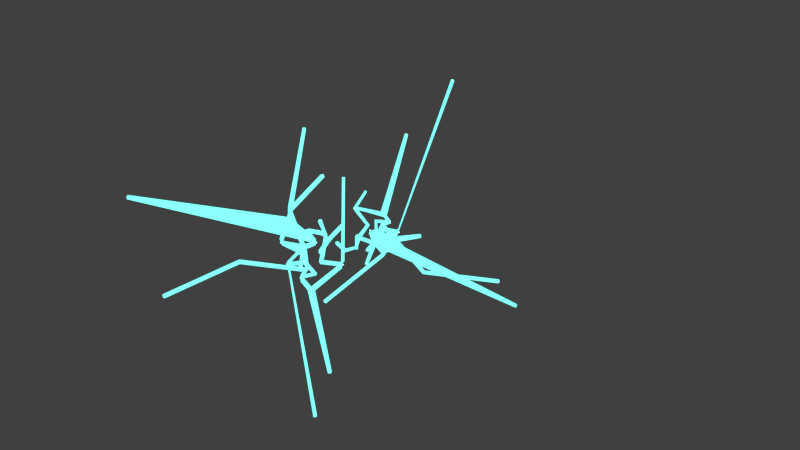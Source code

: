 # Source: stars.blend  (saved by Blender 2.79.0; exported with 4.5.12 LTS)
import bpy
from mathutils import Matrix  # noqa: F401  (used for matrix-valued properties, if any)

bpy.ops.wm.read_factory_settings(use_empty=True)
scene = bpy.context.scene
scene.name = 'Scene'

# ---- collections
col_collection_1 = bpy.data.collections.new('Collection 1'); scene.collection.children.link(col_collection_1)

# ---- materials (node trees are filled in below, after node groups)
mat_material_001 = bpy.data.materials.new('Material.001')
mat_material_001.alpha_threshold = 0.0
mat_material_001.roughness = 0.5
mat_material = bpy.data.materials.new('Material')
mat_material.alpha_threshold = 0.0
mat_material.roughness = 0.5
mat_material.line_color = (0.0, 0.0, 0.0, 1.0)
mat_material_004 = bpy.data.materials.new('Material.004')
mat_material_004.alpha_threshold = 0.0
mat_material_004.roughness = 0.5

# ---- material node trees
mat_material_001.use_nodes = True; mat_material_001.node_tree.nodes.clear()
_N = mat_material_001.node_tree.nodes; _L = mat_material_001.node_tree.links
n0 = _N.new('ShaderNodeOutputMaterial'); n0.name = 'Material Output'; n0.location = (300, 300)
n1 = _N.new('ShaderNodeEmission'); n1.name = 'Emission'; n1.location = (10, 300)
n1.inputs[0].default_value = (0.15, 0.8, 0.6681, 1.0)
n1.inputs[1].default_value = 8.0
_L.new(n1.outputs[0], n0.inputs[0])
n0.is_active_output = True
mat_material.use_nodes = True; mat_material.node_tree.nodes.clear()
_N = mat_material.node_tree.nodes; _L = mat_material.node_tree.links
n0 = _N.new('ShaderNodeOutputMaterial'); n0.name = 'Material Output'; n0.location = (300, 300)
n1 = _N.new('ShaderNodeEmission'); n1.name = 'Emission'; n1.location = (10, 300)
n1.inputs[0].default_value = (0.1337, 0.8, 0.6893, 1.0)
n1.inputs[1].default_value = 2.0
_L.new(n1.outputs[0], n0.inputs[0])
n0.is_active_output = True
mat_material_004.use_nodes = True; mat_material_004.node_tree.nodes.clear()
_N = mat_material_004.node_tree.nodes; _L = mat_material_004.node_tree.links
n0 = _N.new('ShaderNodeOutputMaterial'); n0.name = 'Material Output'; n0.location = (300, 300)
n1 = _N.new('ShaderNodeEmission'); n1.name = 'Emission'; n1.location = (10, 300)
n1.inputs[0].default_value = (0.15, 0.8, 0.6681, 1.0)
n1.inputs[1].default_value = 8.0
_L.new(n1.outputs[0], n0.inputs[0])
n0.is_active_output = True

# ---- world
world_world = bpy.data.worlds.new('World'); scene.world = world_world
world_world.color = (0.05088, 0.05088, 0.05088)
world_world.use_sun_shadow = False
world_world.sun_shadow_jitter_overblur = 0.0
world_world.cycles.sampling_method = 'MANUAL'

# ---- meshes
me_icosphere = bpy.data.meshes.new('Icosphere')
me_icosphere.from_pydata([(-1.277e-09, 4.47e-09, -0.1), (0.07236, -0.05257, -0.04472), (-0.02764, -0.08506, -0.04472), (-0.08944, 4.47e-09, -0.04472), (-0.02764, 0.08506, -0.04472), (0.07236, 0.05257, -0.04472), (0.02764, -0.08506, 0.04472), (-0.07236, -0.05257, 0.04472), (-0.07236, 0.05257, 0.04472), (0.02764, 0.08506, 0.04472), (0.08944, 4.47e-09, 0.04472), (-1.277e-09, 4.47e-09, 0.1), (-0.01625, -0.05, -0.08507), (0.04253, -0.0309, -0.08507), (0.02629, -0.0809, -0.05257), (0.08506, 4.47e-09, -0.05257), (0.04253, 0.0309, -0.08507), (-0.05257, 4.47e-09, -0.08507), (-0.06882, -0.05, -0.05257), (-0.01625, 0.05, -0.08507), (-0.06882, 0.05, -0.05257), (0.02629, 0.0809, -0.05257), (0.09511, -0.0309, 1.277e-09), (0.09511, 0.0309, 1.277e-09), (-1.277e-09, -0.1, 1.277e-09), (0.05878, -0.0809, 1.277e-09), (-0.09511, -0.0309, 1.277e-09), (-0.05878, -0.0809, 1.277e-09), (-0.05878, 0.0809, 1.277e-09), (-0.09511, 0.0309, 1.277e-09), (0.05878, 0.0809, 1.277e-09), (-1.277e-09, 0.1, 1.277e-09), (0.06882, -0.05, 0.05257), (-0.02629, -0.0809, 0.05257), (-0.08506, 4.47e-09, 0.05257), (-0.02629, 0.0809, 0.05257), (0.06882, 0.05, 0.05257), (0.01625, -0.05, 0.08507), (0.05257, 4.47e-09, 0.08507), (-0.04253, -0.0309, 0.08507), (-0.04253, 0.0309, 0.08507), (0.01625, 0.05, 0.08507)], [], [(0, 13, 12), (1, 13, 15), (0, 12, 17), (0, 17, 19), (0, 19, 16), (1, 15, 22), (2, 14, 24), (3, 18, 26), (4, 20, 28), (5, 21, 30), (1, 22, 25), (2, 24, 27), (3, 26, 29), (4, 28, 31), (5, 30, 23), (6, 32, 37), (7, 33, 39), (8, 34, 40), (9, 35, 41), (10, 36, 38), (38, 41, 11), (38, 36, 41), (36, 9, 41), (41, 40, 11), (41, 35, 40), (35, 8, 40), (40, 39, 11), (40, 34, 39), (34, 7, 39), (39, 37, 11), (39, 33, 37), (33, 6, 37), (37, 38, 11), (37, 32, 38), (32, 10, 38), (23, 36, 10), (23, 30, 36), (30, 9, 36), (31, 35, 9), (31, 28, 35), (28, 8, 35), (29, 34, 8), (29, 26, 34), (26, 7, 34), (27, 33, 7), (27, 24, 33), (24, 6, 33), (25, 32, 6), (25, 22, 32), (22, 10, 32), (30, 31, 9), (30, 21, 31), (21, 4, 31), (28, 29, 8), (28, 20, 29), (20, 3, 29), (26, 27, 7), (26, 18, 27), (18, 2, 27), (24, 25, 6), (24, 14, 25), (14, 1, 25), (22, 23, 10), (22, 15, 23), (15, 5, 23), (16, 21, 5), (16, 19, 21), (19, 4, 21), (19, 20, 4), (19, 17, 20), (17, 3, 20), (17, 18, 3), (17, 12, 18), (12, 2, 18), (15, 16, 5), (15, 13, 16), (13, 0, 16), (12, 14, 2), (12, 13, 14), (13, 1, 14)])
me_icosphere.materials.append(mat_material_001)
me_icosphere.use_remesh_preserve_volume = False
me_icosphere.use_remesh_preserve_attributes = False
me_icosphere.use_mirror_vertex_groups = False
me_icosphere.update()
me_cube = bpy.data.meshes.new('Cube')
me_cube.from_pydata([(-3.725e-08, -2.98e-08, 0.0), (3.682, 4.189, -0.9887), (2.011, 1.081, 0.228), (2.964, 0.6246, 2.368), (1.451, 3.059, 4.093), (-1.648, 1.697, 4.267), (-0.2364, 2.489, 2.237), (-1.687, 0.09426, 1.535), (1.99, -1.296, -3.854), (-2.68, -1.643, -0.6523), (0.4633, -0.4284, -1.116), (-0.097, -1.378, -2.297), (1.756, -0.02494, -1.472), (1.261, -1.804, 1.209), (4.013, -1.028, 3.58), (4.622, 0.4398, 5.407), (4.249, 3.8, 6.257), (-5.396, -0.1613, 1.601), (0.0425, -0.5346, 2.855), (-4.842, 1.375, 5.145), (0.7419, -0.2604, 4.532), (0.6045, 2.594, 6.364), (-5.184, 1.836, 6.479), (4.684, -5.983, 3.255), (-5.082, -9.129, 2.086), (-9.564, 19.06, 4.638), (4.224, -0.0823, -18.71), (4.485, -0.463, 16.05), (-15.49, 16.12, 13.03), (-27.99, -11.6, 6.747), (-13.2, -17.7, -3.155), (0.1837, 0.2291, -29.44), (-6.947, 2.936, 3.792), (-5.534, 2.438, 4.72), (-11.76, 2.461, 2.51)], [(3, 14), (12, 13), (11, 12), (8, 11), (10, 11), (0, 10), (9, 0), (1, 8), (2, 1), (3, 2), (4, 3), (5, 4), (6, 5), (7, 6), (0, 7), (14, 15), (15, 16), (7, 17), (6, 18), (6, 19), (5, 20), (4, 21), (19, 22), (18, 22), (17, 18), (9, 18), (0, 18), (18, 23), (10, 24), (1, 25), (8, 26), (22, 27), (22, 28), (19, 29), (24, 30), (9, 31), (17, 32), (32, 33), (32, 34)], [])
me_cube.materials.append(mat_material)
me_cube.use_remesh_preserve_volume = False
me_cube.use_remesh_preserve_attributes = False
me_cube.use_mirror_vertex_groups = False
me_cube.update()
me_cube_001 = bpy.data.meshes.new('Cube.001')
me_cube_001.from_pydata([(-3.725e-08, -2.98e-08, 0.0), (3.682, 4.189, -0.9887), (2.011, 1.081, 0.228), (2.964, 0.6246, 2.368), (1.451, 3.059, 4.093), (-1.648, 1.697, 4.267), (-0.2364, 2.489, 2.237), (-1.687, 0.09426, 1.535), (1.99, -1.296, -3.854), (-2.68, -1.643, -0.6523), (0.4633, -0.4284, -1.116), (-0.097, -1.378, -2.297), (1.756, -0.02494, -1.472), (1.261, -1.804, 1.209), (4.013, -1.028, 3.58), (4.622, 0.4398, 5.407), (4.249, 3.8, 6.257), (-5.396, -0.1613, 1.601), (0.0425, -0.5346, 2.855), (-4.842, 1.375, 5.145), (0.7419, -0.2604, 4.532), (0.6045, 2.594, 6.364), (-5.184, 1.836, 6.479), (4.684, -5.983, 3.255), (-5.082, -9.129, 2.086), (-9.564, 19.06, 4.638), (4.224, -0.0823, -18.71), (4.485, -0.463, 16.05), (-15.49, 16.12, 13.03), (-27.99, -11.6, 6.747), (-13.2, -17.7, -3.155), (0.1837, 0.2291, -29.44), (-6.947, 2.936, 3.792), (-5.534, 2.438, 4.72), (-11.76, 2.461, 2.51)], [(3, 14), (12, 13), (11, 12), (8, 11), (10, 11), (0, 10), (9, 0), (1, 8), (2, 1), (3, 2), (4, 3), (5, 4), (6, 5), (7, 6), (0, 7), (14, 15), (15, 16), (7, 17), (6, 18), (6, 19), (5, 20), (4, 21), (19, 22), (18, 22), (17, 18), (9, 18), (0, 18), (18, 23), (10, 24), (1, 25), (8, 26), (22, 27), (22, 28), (19, 29), (24, 30), (9, 31), (17, 32), (32, 33), (32, 34)], [])
me_cube_001.materials.append(mat_material)
me_cube_001.use_remesh_preserve_volume = False
me_cube_001.use_remesh_preserve_attributes = False
me_cube_001.use_mirror_vertex_groups = False
me_cube_001.update()
me_icosphere_001 = bpy.data.meshes.new('Icosphere.001')
me_icosphere_001.from_pydata([(-1.277e-09, 4.47e-09, -0.1), (0.07236, -0.05257, -0.04472), (-0.02764, -0.08506, -0.04472), (-0.08944, 4.47e-09, -0.04472), (-0.02764, 0.08506, -0.04472), (0.07236, 0.05257, -0.04472), (0.02764, -0.08506, 0.04472), (-0.07236, -0.05257, 0.04472), (-0.07236, 0.05257, 0.04472), (0.02764, 0.08506, 0.04472), (0.08944, 4.47e-09, 0.04472), (-1.277e-09, 4.47e-09, 0.1), (-0.01625, -0.05, -0.08507), (0.04253, -0.0309, -0.08507), (0.02629, -0.0809, -0.05257), (0.08506, 4.47e-09, -0.05257), (0.04253, 0.0309, -0.08507), (-0.05257, 4.47e-09, -0.08507), (-0.06882, -0.05, -0.05257), (-0.01625, 0.05, -0.08507), (-0.06882, 0.05, -0.05257), (0.02629, 0.0809, -0.05257), (0.09511, -0.0309, 1.277e-09), (0.09511, 0.0309, 1.277e-09), (-1.277e-09, -0.1, 1.277e-09), (0.05878, -0.0809, 1.277e-09), (-0.09511, -0.0309, 1.277e-09), (-0.05878, -0.0809, 1.277e-09), (-0.05878, 0.0809, 1.277e-09), (-0.09511, 0.0309, 1.277e-09), (0.05878, 0.0809, 1.277e-09), (-1.277e-09, 0.1, 1.277e-09), (0.06882, -0.05, 0.05257), (-0.02629, -0.0809, 0.05257), (-0.08506, 4.47e-09, 0.05257), (-0.02629, 0.0809, 0.05257), (0.06882, 0.05, 0.05257), (0.01625, -0.05, 0.08507), (0.05257, 4.47e-09, 0.08507), (-0.04253, -0.0309, 0.08507), (-0.04253, 0.0309, 0.08507), (0.01625, 0.05, 0.08507)], [], [(0, 13, 12), (1, 13, 15), (0, 12, 17), (0, 17, 19), (0, 19, 16), (1, 15, 22), (2, 14, 24), (3, 18, 26), (4, 20, 28), (5, 21, 30), (1, 22, 25), (2, 24, 27), (3, 26, 29), (4, 28, 31), (5, 30, 23), (6, 32, 37), (7, 33, 39), (8, 34, 40), (9, 35, 41), (10, 36, 38), (38, 41, 11), (38, 36, 41), (36, 9, 41), (41, 40, 11), (41, 35, 40), (35, 8, 40), (40, 39, 11), (40, 34, 39), (34, 7, 39), (39, 37, 11), (39, 33, 37), (33, 6, 37), (37, 38, 11), (37, 32, 38), (32, 10, 38), (23, 36, 10), (23, 30, 36), (30, 9, 36), (31, 35, 9), (31, 28, 35), (28, 8, 35), (29, 34, 8), (29, 26, 34), (26, 7, 34), (27, 33, 7), (27, 24, 33), (24, 6, 33), (25, 32, 6), (25, 22, 32), (22, 10, 32), (30, 31, 9), (30, 21, 31), (21, 4, 31), (28, 29, 8), (28, 20, 29), (20, 3, 29), (26, 27, 7), (26, 18, 27), (18, 2, 27), (24, 25, 6), (24, 14, 25), (14, 1, 25), (22, 23, 10), (22, 15, 23), (15, 5, 23), (16, 21, 5), (16, 19, 21), (19, 4, 21), (19, 20, 4), (19, 17, 20), (17, 3, 20), (17, 18, 3), (17, 12, 18), (12, 2, 18), (15, 16, 5), (15, 13, 16), (13, 0, 16), (12, 14, 2), (12, 13, 14), (13, 1, 14)])
me_icosphere_001.materials.append(mat_material_004)
me_icosphere_001.use_remesh_preserve_volume = False
me_icosphere_001.use_remesh_preserve_attributes = False
me_icosphere_001.use_mirror_vertex_groups = False
me_icosphere_001.update()

# ---- objects
ob_icosphere_036 = bpy.data.objects.new('Icosphere.036', me_icosphere)
ob_icosphere_035 = bpy.data.objects.new('Icosphere.035', me_icosphere)
ob_icosphere_034 = bpy.data.objects.new('Icosphere.034', me_icosphere)
ob_icosphere_033 = bpy.data.objects.new('Icosphere.033', me_icosphere)
ob_icosphere_032 = bpy.data.objects.new('Icosphere.032', me_icosphere)
ob_icosphere_031 = bpy.data.objects.new('Icosphere.031', me_icosphere)
ob_icosphere_030 = bpy.data.objects.new('Icosphere.030', me_icosphere)
ob_icosphere_029 = bpy.data.objects.new('Icosphere.029', me_icosphere)
ob_icosphere_028 = bpy.data.objects.new('Icosphere.028', me_icosphere)
ob_icosphere_027 = bpy.data.objects.new('Icosphere.027', me_icosphere)
ob_icosphere_026 = bpy.data.objects.new('Icosphere.026', me_icosphere)
ob_icosphere_025 = bpy.data.objects.new('Icosphere.025', me_icosphere)
ob_icosphere_024 = bpy.data.objects.new('Icosphere.024', me_icosphere)
ob_icosphere_023 = bpy.data.objects.new('Icosphere.023', me_icosphere)
ob_icosphere_022 = bpy.data.objects.new('Icosphere.022', me_icosphere)
ob_icosphere_021 = bpy.data.objects.new('Icosphere.021', me_icosphere)
ob_icosphere_020 = bpy.data.objects.new('Icosphere.020', me_icosphere)
ob_icosphere_019 = bpy.data.objects.new('Icosphere.019', me_icosphere)
ob_icosphere_018 = bpy.data.objects.new('Icosphere.018', me_icosphere)
ob_icosphere_016 = bpy.data.objects.new('Icosphere.016', me_icosphere)
ob_icosphere_015 = bpy.data.objects.new('Icosphere.015', me_icosphere)
ob_icosphere_014 = bpy.data.objects.new('Icosphere.014', me_icosphere)
ob_icosphere_013 = bpy.data.objects.new('Icosphere.013', me_icosphere)
ob_icosphere_012 = bpy.data.objects.new('Icosphere.012', me_icosphere)
ob_icosphere_011 = bpy.data.objects.new('Icosphere.011', me_icosphere)
ob_icosphere_010 = bpy.data.objects.new('Icosphere.010', me_icosphere)
ob_icosphere_009 = bpy.data.objects.new('Icosphere.009', me_icosphere)
ob_icosphere_008 = bpy.data.objects.new('Icosphere.008', me_icosphere)
ob_icosphere_007 = bpy.data.objects.new('Icosphere.007', me_icosphere)
ob_icosphere_006 = bpy.data.objects.new('Icosphere.006', me_icosphere)
ob_icosphere_005 = bpy.data.objects.new('Icosphere.005', me_icosphere)
ob_icosphere_004 = bpy.data.objects.new('Icosphere.004', me_icosphere)
ob_icosphere_003 = bpy.data.objects.new('Icosphere.003', me_icosphere)
ob_icosphere_002 = bpy.data.objects.new('Icosphere.002', me_icosphere)
ob_cube = bpy.data.objects.new('Cube', me_cube)
ob_icosphere = bpy.data.objects.new('Icosphere', me_icosphere)
ob_cube_001 = bpy.data.objects.new('Cube.001', me_cube_001)
ob_icosphere_017 = bpy.data.objects.new('Icosphere.017', me_icosphere_001)
ob_icosphere_037 = bpy.data.objects.new('Icosphere.037', me_icosphere_001)
ob_icosphere_038 = bpy.data.objects.new('Icosphere.038', me_icosphere_001)
ob_icosphere_039 = bpy.data.objects.new('Icosphere.039', me_icosphere_001)
ob_icosphere_040 = bpy.data.objects.new('Icosphere.040', me_icosphere_001)
ob_icosphere_041 = bpy.data.objects.new('Icosphere.041', me_icosphere_001)
ob_icosphere_042 = bpy.data.objects.new('Icosphere.042', me_icosphere_001)
ob_icosphere_043 = bpy.data.objects.new('Icosphere.043', me_icosphere_001)
ob_icosphere_044 = bpy.data.objects.new('Icosphere.044', me_icosphere_001)
ob_icosphere_045 = bpy.data.objects.new('Icosphere.045', me_icosphere_001)
ob_icosphere_046 = bpy.data.objects.new('Icosphere.046', me_icosphere_001)
ob_icosphere_047 = bpy.data.objects.new('Icosphere.047', me_icosphere_001)
ob_icosphere_048 = bpy.data.objects.new('Icosphere.048', me_icosphere_001)
ob_icosphere_049 = bpy.data.objects.new('Icosphere.049', me_icosphere_001)
ob_icosphere_050 = bpy.data.objects.new('Icosphere.050', me_icosphere_001)
ob_icosphere_051 = bpy.data.objects.new('Icosphere.051', me_icosphere_001)
ob_icosphere_052 = bpy.data.objects.new('Icosphere.052', me_icosphere_001)
ob_icosphere_053 = bpy.data.objects.new('Icosphere.053', me_icosphere_001)
ob_icosphere_054 = bpy.data.objects.new('Icosphere.054', me_icosphere_001)
ob_icosphere_055 = bpy.data.objects.new('Icosphere.055', me_icosphere_001)
ob_icosphere_056 = bpy.data.objects.new('Icosphere.056', me_icosphere_001)
ob_icosphere_057 = bpy.data.objects.new('Icosphere.057', me_icosphere_001)
ob_icosphere_058 = bpy.data.objects.new('Icosphere.058', me_icosphere_001)
ob_icosphere_059 = bpy.data.objects.new('Icosphere.059', me_icosphere_001)
ob_icosphere_060 = bpy.data.objects.new('Icosphere.060', me_icosphere_001)
ob_icosphere_061 = bpy.data.objects.new('Icosphere.061', me_icosphere_001)
ob_icosphere_062 = bpy.data.objects.new('Icosphere.062', me_icosphere_001)
ob_icosphere_063 = bpy.data.objects.new('Icosphere.063', me_icosphere_001)
ob_icosphere_064 = bpy.data.objects.new('Icosphere.064', me_icosphere_001)
ob_icosphere_065 = bpy.data.objects.new('Icosphere.065', me_icosphere_001)
ob_icosphere_066 = bpy.data.objects.new('Icosphere.066', me_icosphere_001)
ob_icosphere_067 = bpy.data.objects.new('Icosphere.067', me_icosphere_001)
ob_icosphere_068 = bpy.data.objects.new('Icosphere.068', me_icosphere_001)
ob_icosphere_069 = bpy.data.objects.new('Icosphere.069', me_icosphere_001)
ob_icosphere_070 = bpy.data.objects.new('Icosphere.070', me_icosphere_001)
ob_icosphere_071 = bpy.data.objects.new('Icosphere.071', me_icosphere_001)

# ---- transforms, parenting, visibility, modifiers, constraints
ob_icosphere_036.location = (-11.76, 2.461, 2.51)
ob_icosphere_036.show_all_edges = True
ob_icosphere_036.lineart.crease_threshold = 0.0
ob_icosphere_035.location = (-5.534, 2.438, 4.72)
ob_icosphere_035.show_all_edges = True
ob_icosphere_035.lineart.crease_threshold = 0.0
ob_icosphere_034.location = (-6.947, 2.936, 3.792)
ob_icosphere_034.show_all_edges = True
ob_icosphere_034.lineart.crease_threshold = 0.0
ob_icosphere_033.location = (0.1837, 0.2291, -29.44)
ob_icosphere_033.show_all_edges = True
ob_icosphere_033.lineart.crease_threshold = 0.0
ob_icosphere_032.location = (-13.2, -17.7, -3.155)
ob_icosphere_032.show_all_edges = True
ob_icosphere_032.lineart.crease_threshold = 0.0
ob_icosphere_031.location = (-27.99, -11.6, 6.747)
ob_icosphere_031.show_all_edges = True
ob_icosphere_031.lineart.crease_threshold = 0.0
ob_icosphere_030.location = (-15.49, 16.12, 13.03)
ob_icosphere_030.show_all_edges = True
ob_icosphere_030.lineart.crease_threshold = 0.0
ob_icosphere_029.location = (4.485, -0.463, 16.05)
ob_icosphere_029.show_all_edges = True
ob_icosphere_029.lineart.crease_threshold = 0.0
ob_icosphere_028.location = (4.224, -0.0823, -18.71)
ob_icosphere_028.show_all_edges = True
ob_icosphere_028.lineart.crease_threshold = 0.0
ob_icosphere_027.location = (-9.564, 19.06, 4.638)
ob_icosphere_027.show_all_edges = True
ob_icosphere_027.lineart.crease_threshold = 0.0
ob_icosphere_026.location = (-5.082, -9.129, 2.086)
ob_icosphere_026.show_all_edges = True
ob_icosphere_026.lineart.crease_threshold = 0.0
ob_icosphere_025.location = (4.684, -5.983, 3.255)
ob_icosphere_025.show_all_edges = True
ob_icosphere_025.lineart.crease_threshold = 0.0
ob_icosphere_024.location = (-5.184, 1.836, 6.479)
ob_icosphere_024.show_all_edges = True
ob_icosphere_024.lineart.crease_threshold = 0.0
ob_icosphere_023.location = (0.6045, 2.594, 6.364)
ob_icosphere_023.show_all_edges = True
ob_icosphere_023.lineart.crease_threshold = 0.0
ob_icosphere_022.location = (0.7419, -0.2604, 4.532)
ob_icosphere_022.show_all_edges = True
ob_icosphere_022.lineart.crease_threshold = 0.0
ob_icosphere_021.location = (-4.842, 1.375, 5.145)
ob_icosphere_021.show_all_edges = True
ob_icosphere_021.lineart.crease_threshold = 0.0
ob_icosphere_020.location = (0.0425, -0.5346, 2.855)
ob_icosphere_020.show_all_edges = True
ob_icosphere_020.lineart.crease_threshold = 0.0
ob_icosphere_019.location = (-5.396, -0.1613, 1.601)
ob_icosphere_019.show_all_edges = True
ob_icosphere_019.lineart.crease_threshold = 0.0
ob_icosphere_018.location = (4.249, 3.8, 6.257)
ob_icosphere_018.show_all_edges = True
ob_icosphere_018.lineart.crease_threshold = 0.0
ob_icosphere_016.location = (4.622, 0.4398, 5.407)
ob_icosphere_016.show_all_edges = True
ob_icosphere_016.lineart.crease_threshold = 0.0
ob_icosphere_015.location = (4.013, -1.028, 3.58)
ob_icosphere_015.show_all_edges = True
ob_icosphere_015.lineart.crease_threshold = 0.0
ob_icosphere_014.location = (1.261, -1.804, 1.209)
ob_icosphere_014.show_all_edges = True
ob_icosphere_014.lineart.crease_threshold = 0.0
ob_icosphere_013.location = (1.756, -0.02494, -1.472)
ob_icosphere_013.show_all_edges = True
ob_icosphere_013.lineart.crease_threshold = 0.0
ob_icosphere_012.location = (-0.097, -1.378, -2.297)
ob_icosphere_012.show_all_edges = True
ob_icosphere_012.lineart.crease_threshold = 0.0
ob_icosphere_011.location = (0.4633, -0.4284, -1.116)
ob_icosphere_011.show_all_edges = True
ob_icosphere_011.lineart.crease_threshold = 0.0
ob_icosphere_010.location = (-2.68, -1.643, -0.6523)
ob_icosphere_010.show_all_edges = True
ob_icosphere_010.lineart.crease_threshold = 0.0
ob_icosphere_009.location = (1.99, -1.296, -3.854)
ob_icosphere_009.show_all_edges = True
ob_icosphere_009.lineart.crease_threshold = 0.0
ob_icosphere_008.location = (-1.687, 0.09426, 1.535)
ob_icosphere_008.show_all_edges = True
ob_icosphere_008.lineart.crease_threshold = 0.0
ob_icosphere_007.location = (-0.2364, 2.489, 2.237)
ob_icosphere_007.show_all_edges = True
ob_icosphere_007.lineart.crease_threshold = 0.0
ob_icosphere_006.location = (-1.648, 1.697, 4.267)
ob_icosphere_006.show_all_edges = True
ob_icosphere_006.lineart.crease_threshold = 0.0
ob_icosphere_005.location = (1.451, 3.059, 4.093)
ob_icosphere_005.show_all_edges = True
ob_icosphere_005.lineart.crease_threshold = 0.0
ob_icosphere_004.location = (2.964, 0.6246, 2.368)
ob_icosphere_004.show_all_edges = True
ob_icosphere_004.lineart.crease_threshold = 0.0
ob_icosphere_003.location = (2.011, 1.081, 0.228)
ob_icosphere_003.show_all_edges = True
ob_icosphere_003.lineart.crease_threshold = 0.0
ob_icosphere_002.location = (3.682, 4.189, -0.9887)
ob_icosphere_002.show_all_edges = True
ob_icosphere_002.lineart.crease_threshold = 0.0
ob_cube.location = (0.0, 0.0, 0.0)
ob_cube.lock_rotations_4d = False
ob_cube.empty_display_type = 'ARROWS'
ob_cube.lineart.crease_threshold = 0.0
_m = ob_cube.modifiers.new('Skin', 'SKIN')
_m = ob_cube.modifiers.new('Decimate', 'DECIMATE')
_m.decimate_type = 'DISSOLVE'
_m.angle_limit = 0.5061
ob_icosphere.parent = ob_cube
ob_icosphere.location = (0.0, 0.0, 0.0)
ob_icosphere.show_instancer_for_render = False
ob_icosphere.instance_type = 'VERTS'
ob_icosphere.show_all_edges = True
ob_icosphere.lineart.crease_threshold = 0.0
ob_cube_001.location = (-3.97, 22.05, -4.282)
ob_cube_001.rotation_euler = (-3.384, -0.3486, -1.865)
ob_cube_001.lock_rotations_4d = False
ob_cube_001.empty_display_type = 'ARROWS'
ob_cube_001.lineart.crease_threshold = 0.0
_m = ob_cube_001.modifiers.new('Skin', 'SKIN')
_m = ob_cube_001.modifiers.new('Decimate', 'DECIMATE')
_m.decimate_type = 'DISSOLVE'
_m.angle_limit = 0.5061
ob_icosphere_017.parent = ob_cube_001
ob_icosphere_017.location = (0.0, 0.0, 0.0)
ob_icosphere_017.show_instancer_for_render = False
ob_icosphere_017.instance_type = 'VERTS'
ob_icosphere_017.show_all_edges = True
ob_icosphere_017.lineart.crease_threshold = 0.0
ob_icosphere_037.location = (-3.97, 22.05, -4.282)
ob_icosphere_037.rotation_euler = (-3.384, -0.3486, -1.865)
ob_icosphere_037.show_all_edges = True
ob_icosphere_037.lineart.crease_threshold = 0.0
ob_icosphere_038.location = (-8.444, 20.49, -1.178)
ob_icosphere_038.rotation_euler = (-3.384, -0.3486, -1.865)
ob_icosphere_038.show_all_edges = True
ob_icosphere_038.lineart.crease_threshold = 0.0
ob_icosphere_039.location = (-5.571, 20.57, -3.559)
ob_icosphere_039.rotation_euler = (-3.384, -0.3486, -1.865)
ob_icosphere_039.show_all_edges = True
ob_icosphere_039.lineart.crease_threshold = 0.0
ob_icosphere_040.location = (-6.115, 19.02, -5.29)
ob_icosphere_040.rotation_euler = (-3.384, -0.3486, -1.865)
ob_icosphere_040.show_all_edges = True
ob_icosphere_040.lineart.crease_threshold = 0.0
ob_icosphere_041.location = (-8.468, 20.83, -6.831)
ob_icosphere_041.rotation_euler = (-3.384, -0.3486, -1.865)
ob_icosphere_041.show_all_edges = True
ob_icosphere_041.lineart.crease_threshold = 0.0
ob_icosphere_042.location = (-6.448, 23.08, -8.355)
ob_icosphere_042.rotation_euler = (-3.384, -0.3486, -1.865)
ob_icosphere_042.show_all_edges = True
ob_icosphere_042.lineart.crease_threshold = 0.0
ob_icosphere_043.location = (-6.888, 22.6, -5.842)
ob_icosphere_043.rotation_euler = (-3.384, -0.3486, -1.865)
ob_icosphere_043.show_all_edges = True
ob_icosphere_043.lineart.crease_threshold = 0.0
ob_icosphere_044.location = (-4.096, 23.22, -6.238)
ob_icosphere_044.rotation_euler = (-3.384, -0.3486, -1.865)
ob_icosphere_044.show_all_edges = True
ob_icosphere_044.lineart.crease_threshold = 0.0
ob_icosphere_045.location = (-2.084, 20.75, -0.3783)
ob_icosphere_045.rotation_euler = (-3.384, -0.3486, -1.865)
ob_icosphere_045.show_all_edges = True
ob_icosphere_045.lineart.crease_threshold = 0.0
ob_icosphere_046.location = (-1.54, 24.03, -4.973)
ob_icosphere_046.rotation_euler = (-3.384, -0.3486, -1.865)
ob_icosphere_046.show_all_edges = True
ob_icosphere_046.lineart.crease_threshold = 0.0
ob_icosphere_047.location = (-3.345, 21.75, -3.202)
ob_icosphere_047.rotation_euler = (-3.384, -0.3486, -1.865)
ob_icosphere_047.show_all_edges = True
ob_icosphere_047.lineart.crease_threshold = 0.0
ob_icosphere_048.location = (-1.948, 22.21, -2.53)
ob_icosphere_048.rotation_euler = (-3.384, -0.3486, -1.865)
ob_icosphere_048.show_all_edges = True
ob_icosphere_048.lineart.crease_threshold = 0.0
ob_icosphere_049.location = (-3.947, 20.82, -2.345)
ob_icosphere_049.rotation_euler = (-3.384, -0.3486, -1.865)
ob_icosphere_049.show_all_edges = True
ob_icosphere_049.lineart.crease_threshold = 0.0
ob_icosphere_050.location = (-3.075, 19.96, -5.362)
ob_icosphere_050.rotation_euler = (-3.384, -0.3486, -1.865)
ob_icosphere_050.show_all_edges = True
ob_icosphere_050.lineart.crease_threshold = 0.0
ob_icosphere_051.location = (-5.3, 17.18, -6.41)
ob_icosphere_051.rotation_euler = (-3.384, -0.3486, -1.865)
ob_icosphere_051.show_all_edges = True
ob_icosphere_051.lineart.crease_threshold = 0.0
ob_icosphere_052.location = (-7.39, 16.71, -7.537)
ob_icosphere_052.rotation_euler = (-3.384, -0.3486, -1.865)
ob_icosphere_052.show_all_edges = True
ob_icosphere_052.lineart.crease_threshold = 0.0
ob_icosphere_053.location = (-10.61, 18.04, -7.683)
ob_icosphere_053.rotation_euler = (-3.384, -0.3486, -1.865)
ob_icosphere_053.show_all_edges = True
ob_icosphere_053.lineart.crease_threshold = 0.0
ob_icosphere_054.location = (-2.875, 26.45, -7.622)
ob_icosphere_054.rotation_euler = (-3.384, -0.3486, -1.865)
ob_icosphere_054.show_all_edges = True
ob_icosphere_054.lineart.crease_threshold = 0.0
ob_icosphere_055.location = (-4.428, 21.11, -6.993)
ob_icosphere_055.rotation_euler = (-3.384, -0.3486, -1.865)
ob_icosphere_055.show_all_edges = True
ob_icosphere_055.lineart.crease_threshold = 0.0
ob_icosphere_056.location = (-5.572, 25.62, -10.32)
ob_icosphere_056.rotation_euler = (-3.384, -0.3486, -1.865)
ob_icosphere_056.show_all_edges = True
ob_icosphere_056.lineart.crease_threshold = 0.0
ob_icosphere_057.location = (-5.413, 20.16, -8.222)
ob_icosphere_057.rotation_euler = (-3.384, -0.3486, -1.865)
ob_icosphere_057.show_all_edges = True
ob_icosphere_057.lineart.crease_threshold = 0.0
ob_icosphere_058.location = (-8.557, 20.86, -9.298)
ob_icosphere_058.rotation_euler = (-3.384, -0.3486, -1.865)
ob_icosphere_058.show_all_edges = True
ob_icosphere_058.lineart.crease_threshold = 0.0
ob_icosphere_059.location = (-6.33, 25.77, -11.55)
ob_icosphere_059.rotation_euler = (-3.384, -0.3486, -1.865)
ob_icosphere_059.show_all_edges = True
ob_icosphere_059.lineart.crease_threshold = 0.0
ob_icosphere_060.location = (-0.8907, 14.87, -7.001)
ob_icosphere_060.rotation_euler = (-3.384, -0.3486, -1.865)
ob_icosphere_060.show_all_edges = True
ob_icosphere_060.lineart.crease_threshold = 0.0
ob_icosphere_061.location = (5.0, 22.82, -9.98)
ob_icosphere_061.rotation_euler = (-3.384, -0.3486, -1.865)
ob_icosphere_061.show_all_edges = True
ob_icosphere_061.lineart.crease_threshold = 0.0
ob_icosphere_062.location = (-20.13, 36.36, -7.483)
ob_icosphere_062.rotation_euler = (-3.384, -0.3486, -1.865)
ob_icosphere_062.show_all_edges = True
ob_icosphere_062.lineart.crease_threshold = 0.0
ob_icosphere_063.location = (1.048, 22.85, 14.21)
ob_icosphere_063.rotation_euler = (-3.384, -0.3486, -1.865)
ob_icosphere_063.show_all_edges = True
ob_icosphere_063.lineart.crease_threshold = 0.0
ob_icosphere_064.location = (-10.0, 13.87, -17.49)
ob_icosphere_064.rotation_euler = (-3.384, -0.3486, -1.865)
ob_icosphere_064.show_all_edges = True
ob_icosphere_064.lineart.crease_threshold = 0.0
ob_icosphere_065.location = (-18.58, 38.55, -17.82)
ob_icosphere_065.rotation_euler = (-3.384, -0.3486, -1.865)
ob_icosphere_065.show_all_edges = True
ob_icosphere_065.lineart.crease_threshold = 0.0
ob_icosphere_066.location = (11.96, 41.37, -22.61)
ob_icosphere_066.rotation_euler = (-3.384, -0.3486, -1.865)
ob_icosphere_066.show_all_edges = True
ob_icosphere_066.lineart.crease_threshold = 0.0
ob_icosphere_067.location = (16.68, 28.33, -9.904)
ob_icosphere_067.rotation_euler = (-3.384, -0.3486, -1.865)
ob_icosphere_067.show_all_edges = True
ob_icosphere_067.lineart.crease_threshold = 0.0
ob_icosphere_068.location = (5.362, 29.26, 22.69)
ob_icosphere_068.rotation_euler = (-3.384, -0.3486, -1.865)
ob_icosphere_068.show_all_edges = True
ob_icosphere_068.lineart.crease_threshold = 0.0
ob_icosphere_069.location = (-5.97, 28.41, -9.453)
ob_icosphere_069.rotation_euler = (-3.384, -0.3486, -1.865)
ob_icosphere_069.show_all_edges = True
ob_icosphere_069.lineart.crease_threshold = 0.0
ob_icosphere_070.location = (-6.207, 26.73, -9.929)
ob_icosphere_070.rotation_euler = (-3.384, -0.3486, -1.865)
ob_icosphere_070.show_all_edges = True
ob_icosphere_070.lineart.crease_threshold = 0.0
ob_icosphere_071.location = (-3.812, 32.89, -10.03)
ob_icosphere_071.rotation_euler = (-3.384, -0.3486, -1.865)
ob_icosphere_071.show_all_edges = True
ob_icosphere_071.lineart.crease_threshold = 0.0

# ---- collection membership
col_collection_1.objects.link(ob_icosphere_036)
col_collection_1.objects.link(ob_icosphere_035)
col_collection_1.objects.link(ob_icosphere_034)
col_collection_1.objects.link(ob_icosphere_033)
col_collection_1.objects.link(ob_icosphere_032)
col_collection_1.objects.link(ob_icosphere_031)
col_collection_1.objects.link(ob_icosphere_030)
col_collection_1.objects.link(ob_icosphere_029)
col_collection_1.objects.link(ob_icosphere_028)
col_collection_1.objects.link(ob_icosphere_027)
col_collection_1.objects.link(ob_icosphere_026)
col_collection_1.objects.link(ob_icosphere_025)
col_collection_1.objects.link(ob_icosphere_024)
col_collection_1.objects.link(ob_icosphere_023)
col_collection_1.objects.link(ob_icosphere_022)
col_collection_1.objects.link(ob_icosphere_021)
col_collection_1.objects.link(ob_icosphere_020)
col_collection_1.objects.link(ob_icosphere_019)
col_collection_1.objects.link(ob_icosphere_018)
col_collection_1.objects.link(ob_icosphere_016)
col_collection_1.objects.link(ob_icosphere_015)
col_collection_1.objects.link(ob_icosphere_014)
col_collection_1.objects.link(ob_icosphere_013)
col_collection_1.objects.link(ob_icosphere_012)
col_collection_1.objects.link(ob_icosphere_011)
col_collection_1.objects.link(ob_icosphere_010)
col_collection_1.objects.link(ob_icosphere_009)
col_collection_1.objects.link(ob_icosphere_008)
col_collection_1.objects.link(ob_icosphere_007)
col_collection_1.objects.link(ob_icosphere_006)
col_collection_1.objects.link(ob_icosphere_005)
col_collection_1.objects.link(ob_icosphere_004)
col_collection_1.objects.link(ob_icosphere_003)
col_collection_1.objects.link(ob_icosphere_002)
col_collection_1.objects.link(ob_cube)
col_collection_1.objects.link(ob_icosphere)
col_collection_1.objects.link(ob_cube_001)
col_collection_1.objects.link(ob_icosphere_017)
col_collection_1.objects.link(ob_icosphere_037)
col_collection_1.objects.link(ob_icosphere_038)
col_collection_1.objects.link(ob_icosphere_039)
col_collection_1.objects.link(ob_icosphere_040)
col_collection_1.objects.link(ob_icosphere_041)
col_collection_1.objects.link(ob_icosphere_042)
col_collection_1.objects.link(ob_icosphere_043)
col_collection_1.objects.link(ob_icosphere_044)
col_collection_1.objects.link(ob_icosphere_045)
col_collection_1.objects.link(ob_icosphere_046)
col_collection_1.objects.link(ob_icosphere_047)
col_collection_1.objects.link(ob_icosphere_048)
col_collection_1.objects.link(ob_icosphere_049)
col_collection_1.objects.link(ob_icosphere_050)
col_collection_1.objects.link(ob_icosphere_051)
col_collection_1.objects.link(ob_icosphere_052)
col_collection_1.objects.link(ob_icosphere_053)
col_collection_1.objects.link(ob_icosphere_054)
col_collection_1.objects.link(ob_icosphere_055)
col_collection_1.objects.link(ob_icosphere_056)
col_collection_1.objects.link(ob_icosphere_057)
col_collection_1.objects.link(ob_icosphere_058)
col_collection_1.objects.link(ob_icosphere_059)
col_collection_1.objects.link(ob_icosphere_060)
col_collection_1.objects.link(ob_icosphere_061)
col_collection_1.objects.link(ob_icosphere_062)
col_collection_1.objects.link(ob_icosphere_063)
col_collection_1.objects.link(ob_icosphere_064)
col_collection_1.objects.link(ob_icosphere_065)
col_collection_1.objects.link(ob_icosphere_066)
col_collection_1.objects.link(ob_icosphere_067)
col_collection_1.objects.link(ob_icosphere_068)
col_collection_1.objects.link(ob_icosphere_069)
col_collection_1.objects.link(ob_icosphere_070)
col_collection_1.objects.link(ob_icosphere_071)

# ---- scene / render settings (as saved in the file)
scene.frame_start = 1; scene.frame_end = 250; scene.frame_set(1)
scene.render.engine = 'CYCLES'
scene.render.dither_intensity = 0.0
scene.cycles.use_denoising = False
scene.cycles.samples = 128
scene.cycles.sampling_pattern = 'TABULATED_SOBOL'
scene.cycles.light_sampling_threshold = 0.0
scene.cycles.use_adaptive_sampling = False
scene.cycles.use_light_tree = False
scene.cycles.caustics_reflective = False
scene.cycles.caustics_refractive = False
scene.cycles.blur_glossy = 0.0
scene.cycles.sample_clamp_indirect = 0.0
scene.view_settings.view_transform = 'Standard'
bpy.context.view_layer.update()

# ---- added for rendering (the .blend has no active camera): camera
cam_auto = bpy.data.cameras.new('AutoCamera')
cam_auto.lens = 50.0
cam_auto.sensor_width = 36.0
cam_auto.clip_end = 1870.83
ob_auto_camera = bpy.data.objects.new('AutoCamera', cam_auto)
scene.collection.objects.link(ob_auto_camera)
ob_auto_camera.location = (107.199, -106.133, 83.279)
ob_auto_camera.rotation_euler = (1.09748, -7.21219e-08, 0.694738)
scene.camera = ob_auto_camera
bpy.context.view_layer.update()
